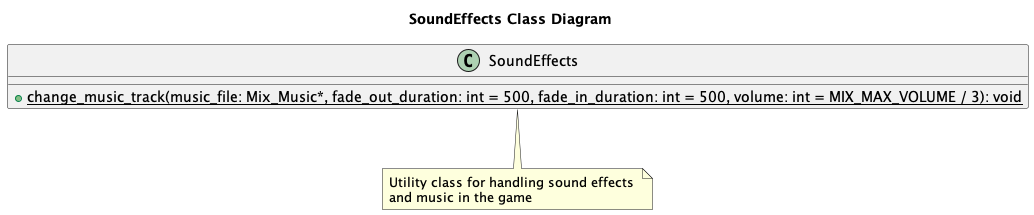

The diagram above was rendered by PlantUML. Its source (embedded in the PNG):
@startuml SoundEffects

title SoundEffects Class Diagram

class SoundEffects {
    + {static} change_music_track(music_file: Mix_Music*, fade_out_duration: int = 500, fade_in_duration: int = 500, volume: int = MIX_MAX_VOLUME / 3): void
}

note bottom of SoundEffects
  Utility class for handling sound effects 
  and music in the game
end note

@enduml